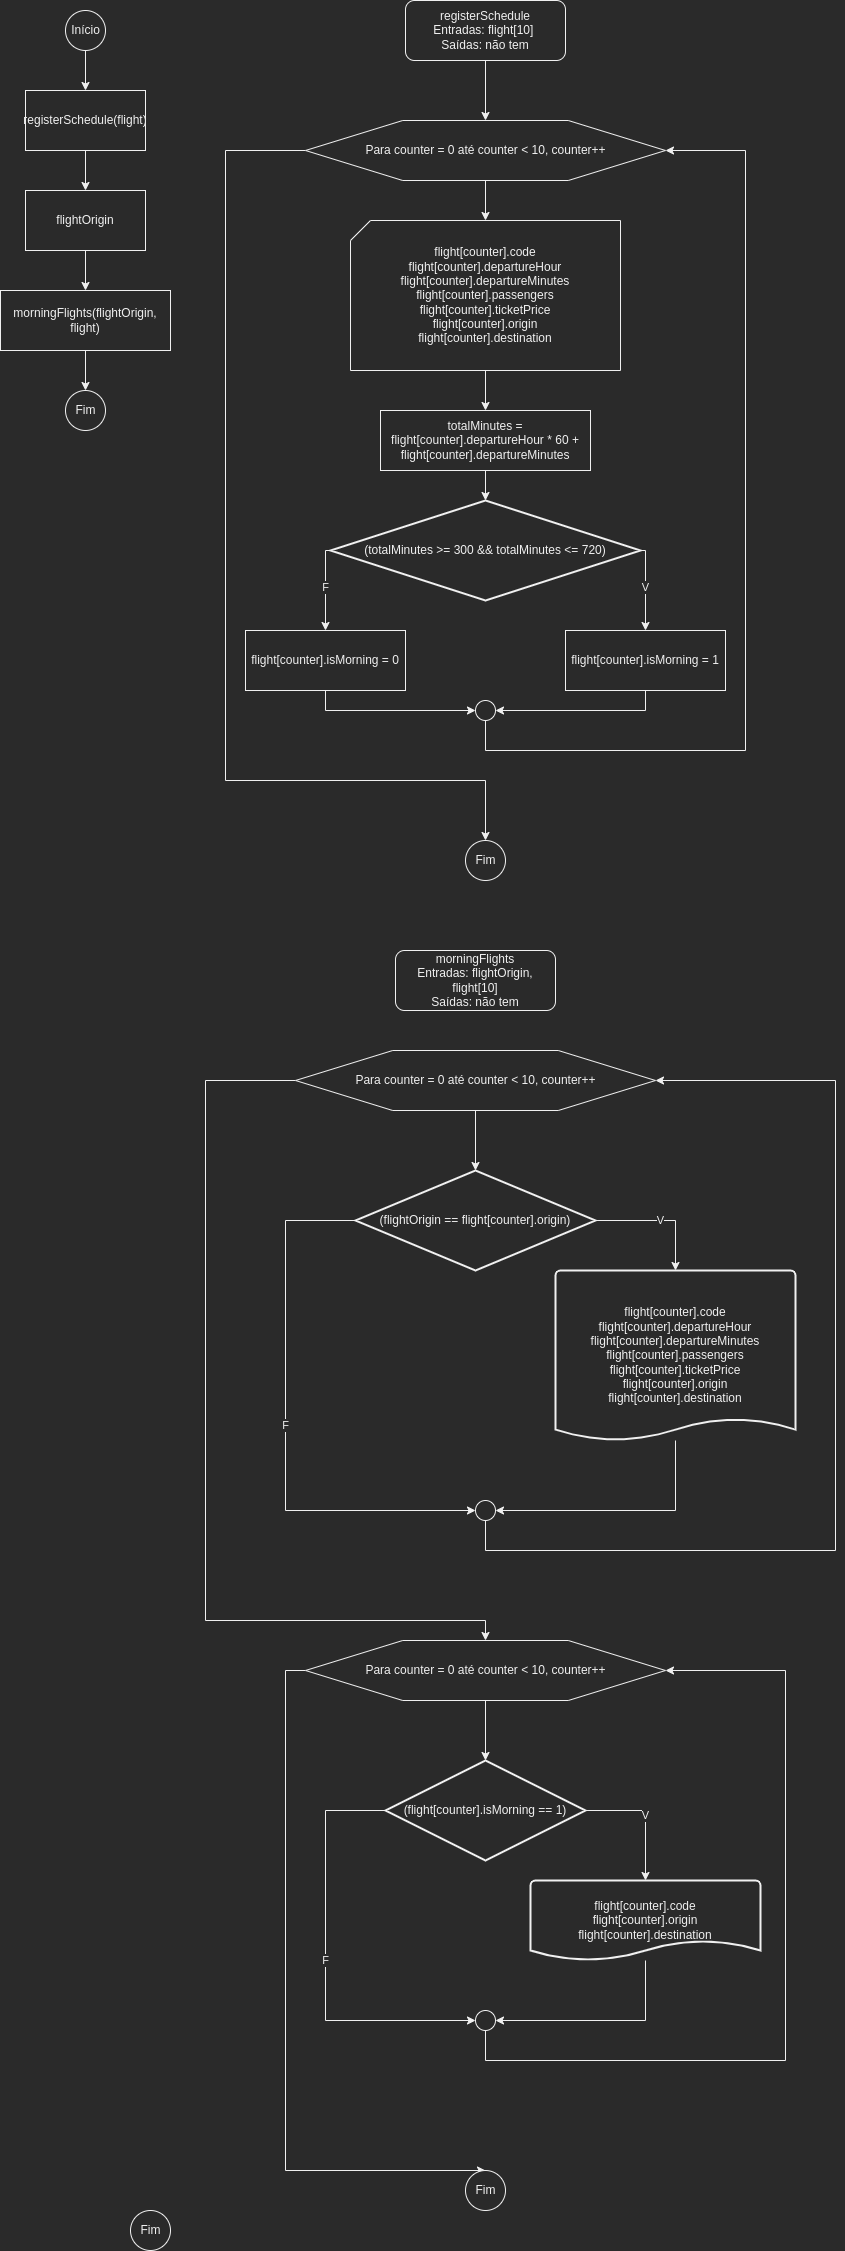

The diagram above was exported from draw.io. Its source (the exported page's mxGraphModel, read from the mxfile embedded in the PNG):
<mxGraphModel dx="1070" dy="1081" grid="1" gridSize="10" guides="1" tooltips="1" connect="1" arrows="1" fold="1" page="1" pageScale="1" pageWidth="850" pageHeight="1100" math="0" shadow="0">
  <root>
    <mxCell id="0" />
    <mxCell id="1" parent="0" />
    <mxCell id="V3CCLycEWiMUUolgXTPT-6" value="" style="edgeStyle=orthogonalEdgeStyle;rounded=0;orthogonalLoop=1;jettySize=auto;html=1;" parent="1" source="V3CCLycEWiMUUolgXTPT-1" target="V3CCLycEWiMUUolgXTPT-2" edge="1">
      <mxGeometry relative="1" as="geometry" />
    </mxCell>
    <mxCell id="V3CCLycEWiMUUolgXTPT-1" value="Início" style="verticalLabelPosition=middle;verticalAlign=middle;html=1;shape=mxgraph.flowchart.on-page_reference;labelPosition=center;align=center;" parent="1" vertex="1">
      <mxGeometry x="100" y="20" width="40" height="40" as="geometry" />
    </mxCell>
    <mxCell id="V3CCLycEWiMUUolgXTPT-7" value="" style="edgeStyle=orthogonalEdgeStyle;rounded=0;orthogonalLoop=1;jettySize=auto;html=1;" parent="1" source="V3CCLycEWiMUUolgXTPT-2" target="V3CCLycEWiMUUolgXTPT-3" edge="1">
      <mxGeometry relative="1" as="geometry" />
    </mxCell>
    <mxCell id="V3CCLycEWiMUUolgXTPT-2" value="registerSchedule(flight)" style="rounded=0;whiteSpace=wrap;html=1;" parent="1" vertex="1">
      <mxGeometry x="60" y="100" width="120" height="60" as="geometry" />
    </mxCell>
    <mxCell id="V3CCLycEWiMUUolgXTPT-8" value="" style="edgeStyle=orthogonalEdgeStyle;rounded=0;orthogonalLoop=1;jettySize=auto;html=1;" parent="1" source="V3CCLycEWiMUUolgXTPT-3" target="V3CCLycEWiMUUolgXTPT-4" edge="1">
      <mxGeometry relative="1" as="geometry" />
    </mxCell>
    <mxCell id="V3CCLycEWiMUUolgXTPT-3" value="flightOrigin" style="rounded=0;whiteSpace=wrap;html=1;" parent="1" vertex="1">
      <mxGeometry x="60" y="200" width="120" height="60" as="geometry" />
    </mxCell>
    <mxCell id="V3CCLycEWiMUUolgXTPT-9" value="" style="edgeStyle=orthogonalEdgeStyle;rounded=0;orthogonalLoop=1;jettySize=auto;html=1;" parent="1" source="V3CCLycEWiMUUolgXTPT-4" target="V3CCLycEWiMUUolgXTPT-5" edge="1">
      <mxGeometry relative="1" as="geometry" />
    </mxCell>
    <mxCell id="V3CCLycEWiMUUolgXTPT-4" value="morningFlights(flightOrigin, flight)" style="rounded=0;whiteSpace=wrap;html=1;" parent="1" vertex="1">
      <mxGeometry x="35" y="300" width="170" height="60" as="geometry" />
    </mxCell>
    <mxCell id="V3CCLycEWiMUUolgXTPT-5" value="Fim" style="verticalLabelPosition=middle;verticalAlign=middle;html=1;shape=mxgraph.flowchart.on-page_reference;labelPosition=center;align=center;" parent="1" vertex="1">
      <mxGeometry x="100" y="400" width="40" height="40" as="geometry" />
    </mxCell>
    <mxCell id="V3CCLycEWiMUUolgXTPT-12" value="" style="edgeStyle=orthogonalEdgeStyle;rounded=0;orthogonalLoop=1;jettySize=auto;html=1;" parent="1" source="V3CCLycEWiMUUolgXTPT-10" target="V3CCLycEWiMUUolgXTPT-11" edge="1">
      <mxGeometry relative="1" as="geometry" />
    </mxCell>
    <mxCell id="V3CCLycEWiMUUolgXTPT-10" value="registerSchedule&lt;br&gt;Entradas: flight[10]&amp;nbsp;&lt;br&gt;Saídas: não tem" style="rounded=1;whiteSpace=wrap;html=1;" parent="1" vertex="1">
      <mxGeometry x="440" y="10" width="160" height="60" as="geometry" />
    </mxCell>
    <mxCell id="kdEfjmMdNsTM3hUeVY10-1" value="" style="edgeStyle=orthogonalEdgeStyle;rounded=0;orthogonalLoop=1;jettySize=auto;html=1;" edge="1" parent="1" source="V3CCLycEWiMUUolgXTPT-11" target="V3CCLycEWiMUUolgXTPT-13">
      <mxGeometry relative="1" as="geometry" />
    </mxCell>
    <mxCell id="kdEfjmMdNsTM3hUeVY10-4" style="edgeStyle=orthogonalEdgeStyle;rounded=0;orthogonalLoop=1;jettySize=auto;html=1;" edge="1" parent="1" source="V3CCLycEWiMUUolgXTPT-11" target="kdEfjmMdNsTM3hUeVY10-3">
      <mxGeometry relative="1" as="geometry">
        <Array as="points">
          <mxPoint x="260" y="160" />
          <mxPoint x="260" y="790" />
          <mxPoint x="520" y="790" />
        </Array>
      </mxGeometry>
    </mxCell>
    <mxCell id="V3CCLycEWiMUUolgXTPT-11" value="Para counter = 0 até counter &amp;lt; 10, counter++" style="verticalLabelPosition=middle;verticalAlign=middle;html=1;shape=hexagon;perimeter=hexagonPerimeter2;arcSize=6;size=0.27;labelPosition=center;align=center;" parent="1" vertex="1">
      <mxGeometry x="340" y="130" width="360" height="60" as="geometry" />
    </mxCell>
    <mxCell id="kdEfjmMdNsTM3hUeVY10-17" value="" style="edgeStyle=orthogonalEdgeStyle;rounded=0;orthogonalLoop=1;jettySize=auto;html=1;" edge="1" parent="1" source="V3CCLycEWiMUUolgXTPT-13" target="kdEfjmMdNsTM3hUeVY10-16">
      <mxGeometry relative="1" as="geometry" />
    </mxCell>
    <mxCell id="V3CCLycEWiMUUolgXTPT-13" value="flight[counter].code&lt;br&gt;flight[counter].departureHour&lt;br&gt;flight[counter].departureMinutes&lt;br&gt;flight[counter].passengers&lt;br&gt;flight[counter].ticketPrice&lt;br&gt;flight[counter].origin&lt;br&gt;flight[counter].destination&lt;br&gt;" style="verticalLabelPosition=middle;verticalAlign=middle;html=1;shape=card;whiteSpace=wrap;size=20;arcSize=12;labelPosition=center;align=center;" parent="1" vertex="1">
      <mxGeometry x="385" y="230" width="270" height="150" as="geometry" />
    </mxCell>
    <mxCell id="kdEfjmMdNsTM3hUeVY10-3" value="Fim" style="verticalLabelPosition=middle;verticalAlign=middle;html=1;shape=mxgraph.flowchart.on-page_reference;labelPosition=center;align=center;" vertex="1" parent="1">
      <mxGeometry x="500" y="850" width="40" height="40" as="geometry" />
    </mxCell>
    <mxCell id="kdEfjmMdNsTM3hUeVY10-5" value="morningFlights&lt;br&gt;Entradas: flightOrigin, flight[10]&lt;br&gt;Saídas: não tem" style="rounded=1;whiteSpace=wrap;html=1;" vertex="1" parent="1">
      <mxGeometry x="430" y="960" width="160" height="60" as="geometry" />
    </mxCell>
    <mxCell id="kdEfjmMdNsTM3hUeVY10-9" value="" style="edgeStyle=orthogonalEdgeStyle;rounded=0;orthogonalLoop=1;jettySize=auto;html=1;" edge="1" parent="1" source="kdEfjmMdNsTM3hUeVY10-7" target="kdEfjmMdNsTM3hUeVY10-8">
      <mxGeometry relative="1" as="geometry" />
    </mxCell>
    <mxCell id="kdEfjmMdNsTM3hUeVY10-42" style="edgeStyle=orthogonalEdgeStyle;rounded=0;orthogonalLoop=1;jettySize=auto;html=1;" edge="1" parent="1" source="kdEfjmMdNsTM3hUeVY10-7" target="kdEfjmMdNsTM3hUeVY10-43">
      <mxGeometry relative="1" as="geometry">
        <Array as="points">
          <mxPoint x="240" y="1090" />
          <mxPoint x="240" y="1630" />
          <mxPoint x="520" y="1630" />
        </Array>
      </mxGeometry>
    </mxCell>
    <mxCell id="kdEfjmMdNsTM3hUeVY10-7" value="Para counter = 0 até counter &amp;lt; 10, counter++" style="verticalLabelPosition=middle;verticalAlign=middle;html=1;shape=hexagon;perimeter=hexagonPerimeter2;arcSize=6;size=0.27;labelPosition=center;align=center;" vertex="1" parent="1">
      <mxGeometry x="330" y="1060" width="360" height="60" as="geometry" />
    </mxCell>
    <mxCell id="kdEfjmMdNsTM3hUeVY10-11" value="V" style="edgeStyle=orthogonalEdgeStyle;rounded=0;orthogonalLoop=1;jettySize=auto;html=1;" edge="1" parent="1" source="kdEfjmMdNsTM3hUeVY10-8" target="kdEfjmMdNsTM3hUeVY10-10">
      <mxGeometry relative="1" as="geometry">
        <Array as="points">
          <mxPoint x="710" y="1230" />
        </Array>
      </mxGeometry>
    </mxCell>
    <mxCell id="kdEfjmMdNsTM3hUeVY10-52" value="F" style="edgeStyle=orthogonalEdgeStyle;rounded=0;orthogonalLoop=1;jettySize=auto;html=1;entryX=0;entryY=0.5;entryDx=0;entryDy=0;entryPerimeter=0;" edge="1" parent="1" source="kdEfjmMdNsTM3hUeVY10-8" target="kdEfjmMdNsTM3hUeVY10-30">
      <mxGeometry relative="1" as="geometry">
        <Array as="points">
          <mxPoint x="320" y="1230" />
          <mxPoint x="320" y="1520" />
        </Array>
      </mxGeometry>
    </mxCell>
    <mxCell id="kdEfjmMdNsTM3hUeVY10-8" value="(flightOrigin == flight[counter].origin)" style="strokeWidth=2;html=1;shape=mxgraph.flowchart.decision;whiteSpace=wrap;" vertex="1" parent="1">
      <mxGeometry x="390" y="1180" width="240" height="100" as="geometry" />
    </mxCell>
    <mxCell id="kdEfjmMdNsTM3hUeVY10-31" style="edgeStyle=orthogonalEdgeStyle;rounded=0;orthogonalLoop=1;jettySize=auto;html=1;entryX=1;entryY=0.5;entryDx=0;entryDy=0;entryPerimeter=0;" edge="1" parent="1" source="kdEfjmMdNsTM3hUeVY10-10" target="kdEfjmMdNsTM3hUeVY10-30">
      <mxGeometry relative="1" as="geometry">
        <Array as="points">
          <mxPoint x="710" y="1520" />
        </Array>
      </mxGeometry>
    </mxCell>
    <mxCell id="kdEfjmMdNsTM3hUeVY10-10" value="&lt;span style=&quot;color: rgb(240, 240, 240); font-family: Helvetica; font-size: 12px; font-style: normal; font-variant-ligatures: normal; font-variant-caps: normal; font-weight: 400; letter-spacing: normal; orphans: 2; text-align: center; text-indent: 0px; text-transform: none; widows: 2; word-spacing: 0px; -webkit-text-stroke-width: 0px; background-color: rgb(42, 42, 42); text-decoration-thickness: initial; text-decoration-style: initial; text-decoration-color: initial; float: none; display: inline !important;&quot;&gt;flight[counter].code&lt;/span&gt;&lt;br style=&quot;color: rgb(240, 240, 240); font-family: Helvetica; font-size: 12px; font-style: normal; font-variant-ligatures: normal; font-variant-caps: normal; font-weight: 400; letter-spacing: normal; orphans: 2; text-align: center; text-indent: 0px; text-transform: none; widows: 2; word-spacing: 0px; -webkit-text-stroke-width: 0px; background-color: rgb(42, 42, 42); text-decoration-thickness: initial; text-decoration-style: initial; text-decoration-color: initial;&quot;&gt;&lt;span style=&quot;color: rgb(240, 240, 240); font-family: Helvetica; font-size: 12px; font-style: normal; font-variant-ligatures: normal; font-variant-caps: normal; font-weight: 400; letter-spacing: normal; orphans: 2; text-align: center; text-indent: 0px; text-transform: none; widows: 2; word-spacing: 0px; -webkit-text-stroke-width: 0px; background-color: rgb(42, 42, 42); text-decoration-thickness: initial; text-decoration-style: initial; text-decoration-color: initial; float: none; display: inline !important;&quot;&gt;flight[counter].departureHour&lt;/span&gt;&lt;br style=&quot;color: rgb(240, 240, 240); font-family: Helvetica; font-size: 12px; font-style: normal; font-variant-ligatures: normal; font-variant-caps: normal; font-weight: 400; letter-spacing: normal; orphans: 2; text-align: center; text-indent: 0px; text-transform: none; widows: 2; word-spacing: 0px; -webkit-text-stroke-width: 0px; background-color: rgb(42, 42, 42); text-decoration-thickness: initial; text-decoration-style: initial; text-decoration-color: initial;&quot;&gt;&lt;span style=&quot;color: rgb(240, 240, 240); font-family: Helvetica; font-size: 12px; font-style: normal; font-variant-ligatures: normal; font-variant-caps: normal; font-weight: 400; letter-spacing: normal; orphans: 2; text-align: center; text-indent: 0px; text-transform: none; widows: 2; word-spacing: 0px; -webkit-text-stroke-width: 0px; background-color: rgb(42, 42, 42); text-decoration-thickness: initial; text-decoration-style: initial; text-decoration-color: initial; float: none; display: inline !important;&quot;&gt;flight[counter].departureMinutes&lt;/span&gt;&lt;br style=&quot;color: rgb(240, 240, 240); font-family: Helvetica; font-size: 12px; font-style: normal; font-variant-ligatures: normal; font-variant-caps: normal; font-weight: 400; letter-spacing: normal; orphans: 2; text-align: center; text-indent: 0px; text-transform: none; widows: 2; word-spacing: 0px; -webkit-text-stroke-width: 0px; background-color: rgb(42, 42, 42); text-decoration-thickness: initial; text-decoration-style: initial; text-decoration-color: initial;&quot;&gt;&lt;span style=&quot;color: rgb(240, 240, 240); font-family: Helvetica; font-size: 12px; font-style: normal; font-variant-ligatures: normal; font-variant-caps: normal; font-weight: 400; letter-spacing: normal; orphans: 2; text-align: center; text-indent: 0px; text-transform: none; widows: 2; word-spacing: 0px; -webkit-text-stroke-width: 0px; background-color: rgb(42, 42, 42); text-decoration-thickness: initial; text-decoration-style: initial; text-decoration-color: initial; float: none; display: inline !important;&quot;&gt;flight[counter].passengers&lt;/span&gt;&lt;br style=&quot;color: rgb(240, 240, 240); font-family: Helvetica; font-size: 12px; font-style: normal; font-variant-ligatures: normal; font-variant-caps: normal; font-weight: 400; letter-spacing: normal; orphans: 2; text-align: center; text-indent: 0px; text-transform: none; widows: 2; word-spacing: 0px; -webkit-text-stroke-width: 0px; background-color: rgb(42, 42, 42); text-decoration-thickness: initial; text-decoration-style: initial; text-decoration-color: initial;&quot;&gt;&lt;span style=&quot;color: rgb(240, 240, 240); font-family: Helvetica; font-size: 12px; font-style: normal; font-variant-ligatures: normal; font-variant-caps: normal; font-weight: 400; letter-spacing: normal; orphans: 2; text-align: center; text-indent: 0px; text-transform: none; widows: 2; word-spacing: 0px; -webkit-text-stroke-width: 0px; background-color: rgb(42, 42, 42); text-decoration-thickness: initial; text-decoration-style: initial; text-decoration-color: initial; float: none; display: inline !important;&quot;&gt;flight[counter].ticketPrice&lt;/span&gt;&lt;br style=&quot;color: rgb(240, 240, 240); font-family: Helvetica; font-size: 12px; font-style: normal; font-variant-ligatures: normal; font-variant-caps: normal; font-weight: 400; letter-spacing: normal; orphans: 2; text-align: center; text-indent: 0px; text-transform: none; widows: 2; word-spacing: 0px; -webkit-text-stroke-width: 0px; background-color: rgb(42, 42, 42); text-decoration-thickness: initial; text-decoration-style: initial; text-decoration-color: initial;&quot;&gt;&lt;span style=&quot;color: rgb(240, 240, 240); font-family: Helvetica; font-size: 12px; font-style: normal; font-variant-ligatures: normal; font-variant-caps: normal; font-weight: 400; letter-spacing: normal; orphans: 2; text-align: center; text-indent: 0px; text-transform: none; widows: 2; word-spacing: 0px; -webkit-text-stroke-width: 0px; background-color: rgb(42, 42, 42); text-decoration-thickness: initial; text-decoration-style: initial; text-decoration-color: initial; float: none; display: inline !important;&quot;&gt;flight[counter].origin&lt;/span&gt;&lt;br style=&quot;color: rgb(240, 240, 240); font-family: Helvetica; font-size: 12px; font-style: normal; font-variant-ligatures: normal; font-variant-caps: normal; font-weight: 400; letter-spacing: normal; orphans: 2; text-align: center; text-indent: 0px; text-transform: none; widows: 2; word-spacing: 0px; -webkit-text-stroke-width: 0px; background-color: rgb(42, 42, 42); text-decoration-thickness: initial; text-decoration-style: initial; text-decoration-color: initial;&quot;&gt;&lt;span style=&quot;color: rgb(240, 240, 240); font-family: Helvetica; font-size: 12px; font-style: normal; font-variant-ligatures: normal; font-variant-caps: normal; font-weight: 400; letter-spacing: normal; orphans: 2; text-align: center; text-indent: 0px; text-transform: none; widows: 2; word-spacing: 0px; -webkit-text-stroke-width: 0px; background-color: rgb(42, 42, 42); text-decoration-thickness: initial; text-decoration-style: initial; text-decoration-color: initial; float: none; display: inline !important;&quot;&gt;flight[counter].destination&lt;/span&gt;" style="strokeWidth=2;html=1;shape=mxgraph.flowchart.document2;whiteSpace=wrap;size=0.12843137254901982;" vertex="1" parent="1">
      <mxGeometry x="590" y="1280" width="240" height="170" as="geometry" />
    </mxCell>
    <mxCell id="kdEfjmMdNsTM3hUeVY10-19" value="" style="edgeStyle=orthogonalEdgeStyle;rounded=0;orthogonalLoop=1;jettySize=auto;html=1;" edge="1" parent="1" source="kdEfjmMdNsTM3hUeVY10-16" target="kdEfjmMdNsTM3hUeVY10-18">
      <mxGeometry relative="1" as="geometry" />
    </mxCell>
    <mxCell id="kdEfjmMdNsTM3hUeVY10-16" value="totalMinutes = flight[counter].departureHour * 60 + flight[counter].departureMinutes" style="rounded=0;whiteSpace=wrap;html=1;" vertex="1" parent="1">
      <mxGeometry x="415" y="420" width="210" height="60" as="geometry" />
    </mxCell>
    <mxCell id="kdEfjmMdNsTM3hUeVY10-21" value="F" style="edgeStyle=orthogonalEdgeStyle;rounded=0;orthogonalLoop=1;jettySize=auto;html=1;" edge="1" parent="1" source="kdEfjmMdNsTM3hUeVY10-18" target="kdEfjmMdNsTM3hUeVY10-20">
      <mxGeometry relative="1" as="geometry">
        <Array as="points">
          <mxPoint x="360" y="560" />
        </Array>
      </mxGeometry>
    </mxCell>
    <mxCell id="kdEfjmMdNsTM3hUeVY10-23" value="V" style="edgeStyle=orthogonalEdgeStyle;rounded=0;orthogonalLoop=1;jettySize=auto;html=1;" edge="1" parent="1" source="kdEfjmMdNsTM3hUeVY10-18" target="kdEfjmMdNsTM3hUeVY10-22">
      <mxGeometry relative="1" as="geometry">
        <Array as="points">
          <mxPoint x="680" y="560" />
        </Array>
      </mxGeometry>
    </mxCell>
    <mxCell id="kdEfjmMdNsTM3hUeVY10-18" value="(totalMinutes &amp;gt;= 300 &amp;amp;&amp;amp; totalMinutes &amp;lt;= 720)" style="strokeWidth=2;html=1;shape=mxgraph.flowchart.decision;whiteSpace=wrap;" vertex="1" parent="1">
      <mxGeometry x="365" y="510" width="310" height="100" as="geometry" />
    </mxCell>
    <mxCell id="kdEfjmMdNsTM3hUeVY10-26" style="edgeStyle=orthogonalEdgeStyle;rounded=0;orthogonalLoop=1;jettySize=auto;html=1;entryX=0;entryY=0.5;entryDx=0;entryDy=0;entryPerimeter=0;" edge="1" parent="1" source="kdEfjmMdNsTM3hUeVY10-20" target="kdEfjmMdNsTM3hUeVY10-24">
      <mxGeometry relative="1" as="geometry">
        <Array as="points">
          <mxPoint x="360" y="720" />
        </Array>
      </mxGeometry>
    </mxCell>
    <mxCell id="kdEfjmMdNsTM3hUeVY10-20" value="flight[counter].isMorning = 0" style="rounded=0;whiteSpace=wrap;html=1;" vertex="1" parent="1">
      <mxGeometry x="280" y="640" width="160" height="60" as="geometry" />
    </mxCell>
    <mxCell id="kdEfjmMdNsTM3hUeVY10-25" style="edgeStyle=orthogonalEdgeStyle;rounded=0;orthogonalLoop=1;jettySize=auto;html=1;entryX=1;entryY=0.5;entryDx=0;entryDy=0;entryPerimeter=0;" edge="1" parent="1" source="kdEfjmMdNsTM3hUeVY10-22" target="kdEfjmMdNsTM3hUeVY10-24">
      <mxGeometry relative="1" as="geometry">
        <Array as="points">
          <mxPoint x="680" y="720" />
        </Array>
      </mxGeometry>
    </mxCell>
    <mxCell id="kdEfjmMdNsTM3hUeVY10-22" value="flight[counter].isMorning = 1" style="rounded=0;whiteSpace=wrap;html=1;" vertex="1" parent="1">
      <mxGeometry x="600" y="640" width="160" height="60" as="geometry" />
    </mxCell>
    <mxCell id="kdEfjmMdNsTM3hUeVY10-27" style="edgeStyle=orthogonalEdgeStyle;rounded=0;orthogonalLoop=1;jettySize=auto;html=1;entryX=1;entryY=0.5;entryDx=0;entryDy=0;" edge="1" parent="1" source="kdEfjmMdNsTM3hUeVY10-24" target="V3CCLycEWiMUUolgXTPT-11">
      <mxGeometry relative="1" as="geometry">
        <Array as="points">
          <mxPoint x="520" y="760" />
          <mxPoint x="780" y="760" />
          <mxPoint x="780" y="160" />
        </Array>
      </mxGeometry>
    </mxCell>
    <mxCell id="kdEfjmMdNsTM3hUeVY10-24" value="" style="verticalLabelPosition=bottom;verticalAlign=top;html=1;shape=mxgraph.flowchart.on-page_reference;" vertex="1" parent="1">
      <mxGeometry x="510" y="710" width="20" height="20" as="geometry" />
    </mxCell>
    <mxCell id="kdEfjmMdNsTM3hUeVY10-44" style="edgeStyle=orthogonalEdgeStyle;rounded=0;orthogonalLoop=1;jettySize=auto;html=1;entryX=1;entryY=0.5;entryDx=0;entryDy=0;" edge="1" parent="1" source="kdEfjmMdNsTM3hUeVY10-30" target="kdEfjmMdNsTM3hUeVY10-7">
      <mxGeometry relative="1" as="geometry">
        <Array as="points">
          <mxPoint x="520" y="1560" />
          <mxPoint x="870" y="1560" />
          <mxPoint x="870" y="1090" />
        </Array>
      </mxGeometry>
    </mxCell>
    <mxCell id="kdEfjmMdNsTM3hUeVY10-30" value="" style="verticalLabelPosition=bottom;verticalAlign=top;html=1;shape=mxgraph.flowchart.on-page_reference;" vertex="1" parent="1">
      <mxGeometry x="510" y="1510" width="20" height="20" as="geometry" />
    </mxCell>
    <mxCell id="kdEfjmMdNsTM3hUeVY10-36" value="V" style="edgeStyle=orthogonalEdgeStyle;rounded=0;orthogonalLoop=1;jettySize=auto;html=1;" edge="1" parent="1" source="kdEfjmMdNsTM3hUeVY10-33" target="kdEfjmMdNsTM3hUeVY10-35">
      <mxGeometry relative="1" as="geometry">
        <Array as="points">
          <mxPoint x="680" y="1820" />
        </Array>
      </mxGeometry>
    </mxCell>
    <mxCell id="kdEfjmMdNsTM3hUeVY10-38" value="F" style="edgeStyle=orthogonalEdgeStyle;rounded=0;orthogonalLoop=1;jettySize=auto;html=1;entryX=0;entryY=0.5;entryDx=0;entryDy=0;entryPerimeter=0;" edge="1" parent="1" source="kdEfjmMdNsTM3hUeVY10-33" target="kdEfjmMdNsTM3hUeVY10-37">
      <mxGeometry relative="1" as="geometry">
        <Array as="points">
          <mxPoint x="360" y="1820" />
          <mxPoint x="360" y="2030" />
        </Array>
      </mxGeometry>
    </mxCell>
    <mxCell id="kdEfjmMdNsTM3hUeVY10-33" value="(flight[counter].isMorning == 1)" style="strokeWidth=2;html=1;shape=mxgraph.flowchart.decision;whiteSpace=wrap;" vertex="1" parent="1">
      <mxGeometry x="420" y="1770" width="200" height="100" as="geometry" />
    </mxCell>
    <mxCell id="kdEfjmMdNsTM3hUeVY10-39" style="edgeStyle=orthogonalEdgeStyle;rounded=0;orthogonalLoop=1;jettySize=auto;html=1;entryX=1;entryY=0.5;entryDx=0;entryDy=0;entryPerimeter=0;" edge="1" parent="1" source="kdEfjmMdNsTM3hUeVY10-35" target="kdEfjmMdNsTM3hUeVY10-37">
      <mxGeometry relative="1" as="geometry">
        <Array as="points">
          <mxPoint x="680" y="2030" />
        </Array>
      </mxGeometry>
    </mxCell>
    <mxCell id="kdEfjmMdNsTM3hUeVY10-35" value="flight[counter].code&lt;br&gt;flight[counter].origin&lt;br&gt;flight[counter].destination" style="strokeWidth=2;html=1;shape=mxgraph.flowchart.document2;whiteSpace=wrap;size=0.25;" vertex="1" parent="1">
      <mxGeometry x="565" y="1890" width="230" height="80" as="geometry" />
    </mxCell>
    <mxCell id="kdEfjmMdNsTM3hUeVY10-46" style="edgeStyle=orthogonalEdgeStyle;rounded=0;orthogonalLoop=1;jettySize=auto;html=1;entryX=1;entryY=0.5;entryDx=0;entryDy=0;" edge="1" parent="1" source="kdEfjmMdNsTM3hUeVY10-37" target="kdEfjmMdNsTM3hUeVY10-43">
      <mxGeometry relative="1" as="geometry">
        <Array as="points">
          <mxPoint x="520" y="2070" />
          <mxPoint x="820" y="2070" />
          <mxPoint x="820" y="1680" />
        </Array>
      </mxGeometry>
    </mxCell>
    <mxCell id="kdEfjmMdNsTM3hUeVY10-37" value="" style="verticalLabelPosition=bottom;verticalAlign=top;html=1;shape=mxgraph.flowchart.on-page_reference;" vertex="1" parent="1">
      <mxGeometry x="510" y="2020" width="20" height="20" as="geometry" />
    </mxCell>
    <mxCell id="kdEfjmMdNsTM3hUeVY10-41" value="Fim" style="verticalLabelPosition=middle;verticalAlign=middle;html=1;shape=mxgraph.flowchart.on-page_reference;labelPosition=center;align=center;" vertex="1" parent="1">
      <mxGeometry x="165" y="2220" width="40" height="40" as="geometry" />
    </mxCell>
    <mxCell id="kdEfjmMdNsTM3hUeVY10-45" value="" style="edgeStyle=orthogonalEdgeStyle;rounded=0;orthogonalLoop=1;jettySize=auto;html=1;" edge="1" parent="1" source="kdEfjmMdNsTM3hUeVY10-43" target="kdEfjmMdNsTM3hUeVY10-33">
      <mxGeometry relative="1" as="geometry" />
    </mxCell>
    <mxCell id="kdEfjmMdNsTM3hUeVY10-48" style="edgeStyle=orthogonalEdgeStyle;rounded=0;orthogonalLoop=1;jettySize=auto;html=1;entryX=0.5;entryY=0;entryDx=0;entryDy=0;entryPerimeter=0;" edge="1" parent="1" source="kdEfjmMdNsTM3hUeVY10-43" target="kdEfjmMdNsTM3hUeVY10-47">
      <mxGeometry relative="1" as="geometry">
        <Array as="points">
          <mxPoint x="320" y="1680" />
          <mxPoint x="320" y="2180" />
        </Array>
      </mxGeometry>
    </mxCell>
    <mxCell id="kdEfjmMdNsTM3hUeVY10-43" value="Para counter = 0 até counter &amp;lt; 10, counter++" style="verticalLabelPosition=middle;verticalAlign=middle;html=1;shape=hexagon;perimeter=hexagonPerimeter2;arcSize=6;size=0.27;labelPosition=center;align=center;" vertex="1" parent="1">
      <mxGeometry x="340" y="1650" width="360" height="60" as="geometry" />
    </mxCell>
    <mxCell id="kdEfjmMdNsTM3hUeVY10-47" value="Fim" style="verticalLabelPosition=middle;verticalAlign=middle;html=1;shape=mxgraph.flowchart.on-page_reference;labelPosition=center;align=center;" vertex="1" parent="1">
      <mxGeometry x="500" y="2180" width="40" height="40" as="geometry" />
    </mxCell>
  </root>
</mxGraphModel>